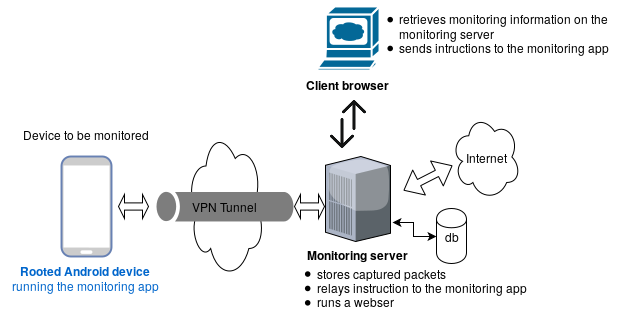

The diagram above was exported from draw.io. Its source (the exported page's mxGraphModel, read from the mxfile embedded in the PNG):
<mxGraphModel dx="1430" dy="680" grid="1" gridSize="10" guides="1" tooltips="1" connect="1" arrows="1" fold="1" page="1" pageScale="1" pageWidth="850" pageHeight="1100" background="#ffffff" math="0" shadow="0">
  <root>
    <mxCell id="0" />
    <mxCell id="1" parent="0" />
    <mxCell id="5" value="&lt;b&gt;Rooted Android device&lt;/b&gt;&lt;br&gt;running the monitoring app" style="fontColor=#0066CC;verticalAlign=top;verticalLabelPosition=bottom;labelPosition=center;align=center;html=1;fillColor=#CCCCCC;strokeColor=#6881B3;gradientColor=none;gradientDirection=north;strokeWidth=2;shape=mxgraph.networks.mobile;" parent="1" vertex="1">
      <mxGeometry x="80" y="180" width="50" height="100" as="geometry" />
    </mxCell>
    <mxCell id="12" value="Device to be monitored&lt;br&gt;" style="text;html=1;strokeColor=none;fillColor=none;align=center;verticalAlign=middle;whiteSpace=wrap;" parent="1" vertex="1">
      <mxGeometry x="19" y="148" width="170" height="20" as="geometry" />
    </mxCell>
    <mxCell id="17" value="&lt;b&gt;Client browser&lt;br&gt;&lt;/b&gt;" style="shape=mxgraph.cisco.computers_and_peripherals.web_browser;html=1;dashed=0;fillColor=#036897;strokeColor=#ffffff;strokeWidth=2;verticalLabelPosition=bottom;verticalAlign=top" parent="1" vertex="1">
      <mxGeometry x="336" y="30" width="62" height="64" as="geometry" />
    </mxCell>
    <mxCell id="19" value="" style="ellipse;shape=cloud;whiteSpace=wrap;html=1;" parent="1" vertex="1">
      <mxGeometry x="205" y="152" width="78" height="150" as="geometry" />
    </mxCell>
    <mxCell id="20" value="&lt;div align=&quot;left&quot;&gt;&lt;br&gt;&lt;ul&gt;&lt;li&gt;stores captured packets &lt;br&gt;&lt;/li&gt;&lt;li&gt;relays instruction to the monitoring app&lt;br&gt;&lt;/li&gt;&lt;li&gt;runs a webser&lt;br&gt;&lt;/li&gt;&lt;/ul&gt;&lt;/div&gt;" style="text;html=1;strokeColor=none;fillColor=none;align=center;verticalAlign=middle;whiteSpace=wrap;" parent="1" vertex="1">
      <mxGeometry x="290" y="282" width="259" height="43" as="geometry" />
    </mxCell>
    <mxCell id="21" value="&lt;div align=&quot;left&quot;&gt;&lt;ul&gt;&lt;li&gt;retrieves monitoring information on the monitoring server&lt;/li&gt;&lt;li&gt;sends intructions to the monitoring app&lt;/li&gt;&lt;/ul&gt;&lt;br&gt;&lt;/div&gt;" style="text;html=1;strokeColor=none;fillColor=none;align=center;verticalAlign=middle;whiteSpace=wrap;" parent="1" vertex="1">
      <mxGeometry x="377" y="34" width="282" height="60" as="geometry" />
    </mxCell>
    <mxCell id="43" value="&lt;b&gt;Monitoring server&lt;/b&gt;" style="verticalLabelPosition=bottom;aspect=fixed;html=1;verticalAlign=top;strokeColor=none;shape=mxgraph.citrix.pbx_server;" vertex="1" parent="1">
      <mxGeometry x="344" y="180" width="65" height="85" as="geometry" />
    </mxCell>
    <mxCell id="46" value="VPN Tunnel" style="shadow=0;dashed=0;html=1;strokeColor=none;shape=mxgraph.mscae.general.tunnel;fillColor=#7D7D7D;" vertex="1" parent="1">
      <mxGeometry x="175" y="215" width="137" height="30" as="geometry" />
    </mxCell>
    <mxCell id="53" value="Internet" style="ellipse;shape=cloud;whiteSpace=wrap;html=1;" vertex="1" parent="1">
      <mxGeometry x="470" y="138" width="69" height="85" as="geometry" />
    </mxCell>
    <mxCell id="65" style="edgeStyle=orthogonalEdgeStyle;rounded=0;html=1;entryX=1.031;entryY=0.776;entryPerimeter=0;jettySize=auto;orthogonalLoop=1;startArrow=classic;startFill=1;" edge="1" parent="1" source="56" target="43">
      <mxGeometry relative="1" as="geometry" />
    </mxCell>
    <mxCell id="56" value="db" style="shape=cylinder;whiteSpace=wrap;html=1;" vertex="1" parent="1">
      <mxGeometry x="455" y="232" width="30" height="55" as="geometry" />
    </mxCell>
    <mxCell id="58" value="" style="shape=doubleArrow;whiteSpace=wrap;html=1;" vertex="1" parent="1">
      <mxGeometry x="137" y="218" width="30" height="24" as="geometry" />
    </mxCell>
    <mxCell id="62" value="" style="shape=doubleArrow;whiteSpace=wrap;html=1;" vertex="1" parent="1">
      <mxGeometry x="313" y="218" width="30" height="24" as="geometry" />
    </mxCell>
    <mxCell id="64" value="" style="shape=flexArrow;endArrow=classic;startArrow=classic;html=1;fillColor=#ffffff;width=7;endSize=5.32;entryX=0.13;entryY=0.77;entryPerimeter=0;startSize=5.32;" edge="1" parent="1">
      <mxGeometry width="50" height="50" relative="1" as="geometry">
        <mxPoint x="422" y="214" as="sourcePoint" />
        <mxPoint x="471" y="189" as="targetPoint" />
      </mxGeometry>
    </mxCell>
    <mxCell id="71" value="" style="shape=image;html=1;verticalAlign=top;verticalLabelPosition=bottom;labelBackgroundColor=#ffffff;imageAspect=0;aspect=fixed;image=https://cdn0.iconfinder.com/data/icons/navigation-set-arrows-part-one/32/DoubleArrowUpDown-128.png" vertex="1" parent="1">
      <mxGeometry x="343" y="124" width="48" height="48" as="geometry" />
    </mxCell>
  </root>
</mxGraphModel>